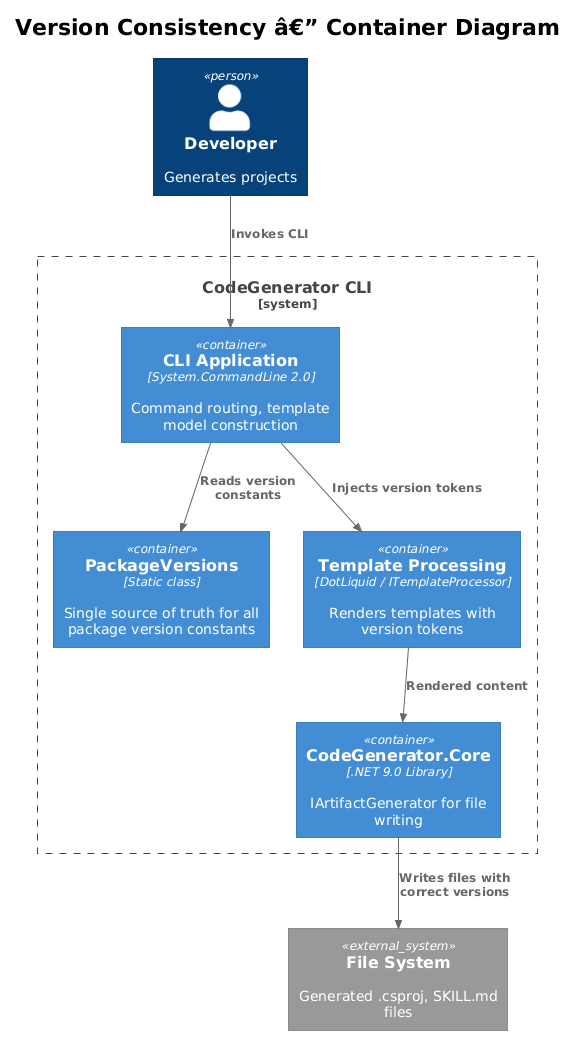

The diagram above was rendered by PlantUML. Its source (embedded in the PNG):
@startuml
!theme plain
!include <C4/C4_Container>

title Version Consistency â€” Container Diagram

Person(dev, "Developer", "Generates projects")

System_Boundary(codegen, "CodeGenerator CLI") {
    Container(cli, "CLI Application", "System.CommandLine 2.0", "Command routing, template model construction")
    Container(versions, "PackageVersions", "Static class", "Single source of truth for all package version constants")
    Container(templates, "Template Processing", "DotLiquid / ITemplateProcessor", "Renders templates with version tokens")
    Container(core, "CodeGenerator.Core", ".NET 9.0 Library", "IArtifactGenerator for file writing")
}

System_Ext(fs, "File System", "Generated .csproj, SKILL.md files")

Rel(dev, cli, "Invokes CLI")
Rel(cli, versions, "Reads version constants")
Rel(cli, templates, "Injects version tokens")
Rel(templates, core, "Rendered content")
Rel(core, fs, "Writes files with correct versions")
@enduml